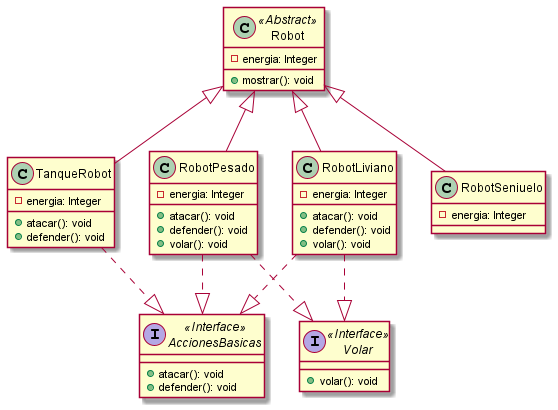

The diagram above was rendered by PlantUML. Its source (embedded in the PNG):
@startuml
class Robot <<Abstract>> {
    - energia: Integer
    + mostrar(): void
}

class RobotPesado {
    - energia: Integer
    + atacar(): void
    + defender(): void
    + volar(): void

}

class RobotLiviano {
    - energia: Integer
    + atacar(): void
    + defender(): void
    + volar(): void
}

class TanqueRobot {
    - energia: Integer
    + atacar(): void
    + defender(): void
}

class RobotSeniuelo {
    - energia: Integer
}

interface AccionesBasicas <<Interface>> {
    + atacar(): void
    + defender(): void
}

interface Volar <<Interface>> {
    + volar(): void
}

RobotPesado -up-|> Robot
RobotLiviano -up-|> Robot
TanqueRobot -up-|> Robot
RobotSeniuelo -up-|> Robot

RobotPesado .down.|> AccionesBasicas
RobotLiviano .down.|> AccionesBasicas
TanqueRobot .down.|> AccionesBasicas

RobotPesado .down.|> Volar
RobotLiviano .down.|> Volar
@enduml